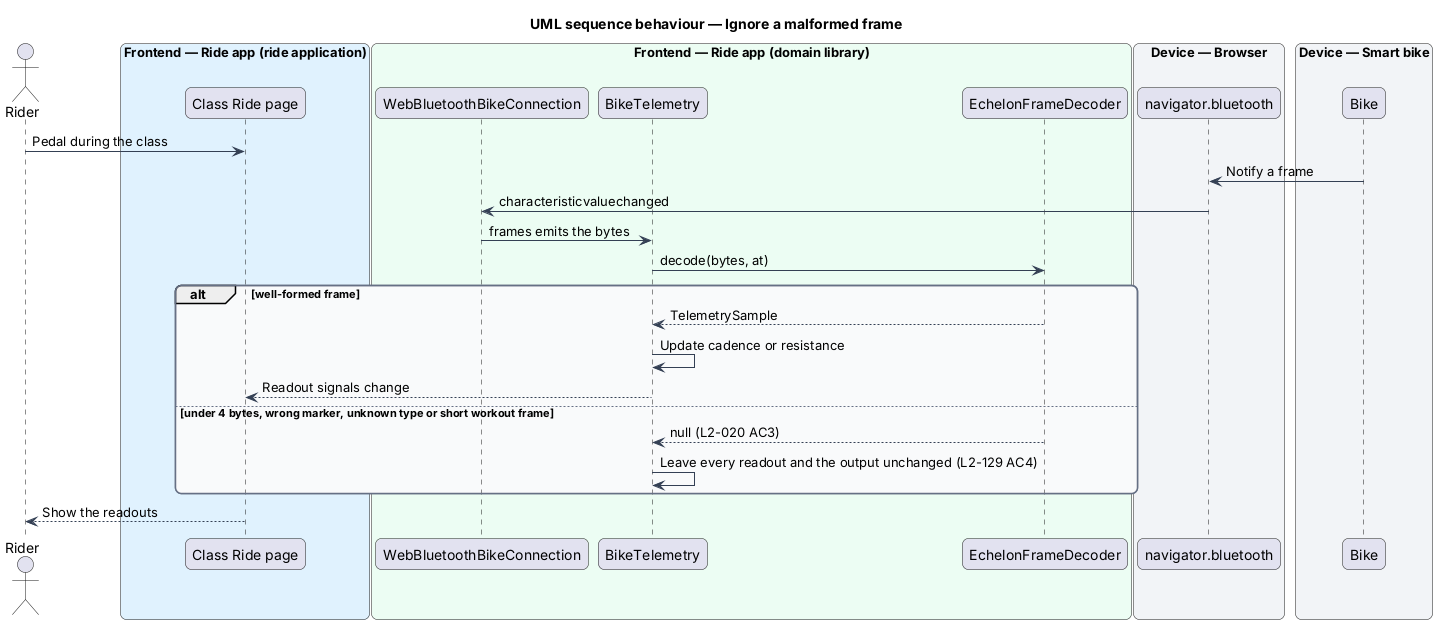

The diagram above was rendered by PlantUML. Its source (embedded in the PNG):
@startuml
title UML sequence behaviour — Ignore a malformed frame
skinparam backgroundColor #FFFFFF
skinparam shadowing false
skinparam roundcorner 12
skinparam defaultFontName Arial
skinparam ArrowColor #344054
skinparam rectangle {
  BorderColor #344054
  FontColor #101828
}
skinparam package {
  BorderColor #667085
  FontColor #101828
  BackgroundColor #F9FAFB
}
actor "Rider" as rider
box "Frontend — Ride app (ride application)" #E0F2FE
  participant "Class Ride page" as page
end box
box "Frontend — Ride app (domain library)" #ECFDF3
  participant "WebBluetoothBikeConnection" as conn
  participant "BikeTelemetry" as telemetry
  participant "EchelonFrameDecoder" as decoder
end box
box "Device — Browser" #F2F4F7
  participant "navigator.bluetooth" as ble
end box
box "Device — Smart bike" #F2F4F7
  participant "Bike" as bike
end box
rider -> page : Pedal during the class
bike -> ble : Notify a frame
ble -> conn : characteristicvaluechanged
conn -> telemetry : frames emits the bytes
telemetry -> decoder : decode(bytes, at)
alt well-formed frame
  decoder --> telemetry : TelemetrySample
  telemetry -> telemetry : Update cadence or resistance
  telemetry --> page : Readout signals change
else under 4 bytes, wrong marker, unknown type or short workout frame
  decoder --> telemetry : null (L2-020 AC3)
  telemetry -> telemetry : Leave every readout and the output unchanged (L2-129 AC4)
end
page --> rider : Show the readouts
@enduml